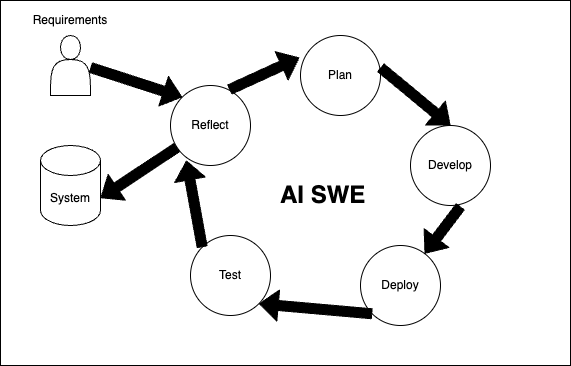

The diagram above was exported from draw.io. Its source (the exported page's mxGraphModel, read from the mxfile embedded in the PNG):
<mxGraphModel dx="1404" dy="554" grid="1" gridSize="10" guides="1" tooltips="1" connect="1" arrows="1" fold="1" page="1" pageScale="1" pageWidth="827" pageHeight="1169" math="0" shadow="0">
  <root>
    <mxCell id="0" />
    <mxCell id="1" parent="0" />
    <mxCell id="21" value="" style="rounded=0;whiteSpace=wrap;html=1;" parent="1" vertex="1">
      <mxGeometry x="-100" y="35" width="570" height="365" as="geometry" />
    </mxCell>
    <mxCell id="3" value="Plan" style="ellipse;whiteSpace=wrap;html=1;aspect=fixed;" parent="1" vertex="1">
      <mxGeometry x="200" y="70" width="80" height="80" as="geometry" />
    </mxCell>
    <mxCell id="4" value="Develop" style="ellipse;whiteSpace=wrap;html=1;aspect=fixed;" parent="1" vertex="1">
      <mxGeometry x="310" y="160" width="80" height="80" as="geometry" />
    </mxCell>
    <mxCell id="5" value="Deploy" style="ellipse;whiteSpace=wrap;html=1;aspect=fixed;" parent="1" vertex="1">
      <mxGeometry x="260" y="280" width="80" height="80" as="geometry" />
    </mxCell>
    <mxCell id="6" value="Test" style="ellipse;whiteSpace=wrap;html=1;aspect=fixed;" parent="1" vertex="1">
      <mxGeometry x="90" y="270" width="80" height="80" as="geometry" />
    </mxCell>
    <mxCell id="7" value="Reflect" style="ellipse;whiteSpace=wrap;html=1;aspect=fixed;" parent="1" vertex="1">
      <mxGeometry x="70" y="120" width="80" height="80" as="geometry" />
    </mxCell>
    <mxCell id="8" value="" style="shape=flexArrow;endArrow=classic;html=1;entryX=-0.014;entryY=0.277;entryDx=0;entryDy=0;entryPerimeter=0;exitX=0.736;exitY=0.052;exitDx=0;exitDy=0;exitPerimeter=0;fillColor=#FFFFF;" parent="1" source="7" target="3" edge="1">
      <mxGeometry width="50" height="50" relative="1" as="geometry">
        <mxPoint x="140" y="135" as="sourcePoint" />
        <mxPoint x="190" y="85" as="targetPoint" />
      </mxGeometry>
    </mxCell>
    <mxCell id="9" value="" style="shape=flexArrow;endArrow=classic;html=1;entryX=0.5;entryY=0;entryDx=0;entryDy=0;exitX=0.736;exitY=0.052;exitDx=0;exitDy=0;exitPerimeter=0;fillColor=#FFFFF;" parent="1" target="4" edge="1">
      <mxGeometry width="50" height="50" relative="1" as="geometry">
        <mxPoint x="280" y="102.00000000000003" as="sourcePoint" />
        <mxPoint x="350" y="70.00000000000003" as="targetPoint" />
      </mxGeometry>
    </mxCell>
    <mxCell id="10" value="" style="shape=flexArrow;endArrow=classic;html=1;exitX=0.736;exitY=0.052;exitDx=0;exitDy=0;exitPerimeter=0;fillColor=#FFFFF;" parent="1" target="5" edge="1">
      <mxGeometry width="50" height="50" relative="1" as="geometry">
        <mxPoint x="360" y="241.00000000000003" as="sourcePoint" />
        <mxPoint x="430" y="209.00000000000003" as="targetPoint" />
      </mxGeometry>
    </mxCell>
    <mxCell id="11" value="" style="shape=flexArrow;endArrow=classic;html=1;entryX=1;entryY=1;entryDx=0;entryDy=0;exitX=0;exitY=1;exitDx=0;exitDy=0;fillColor=#FFFFF;" parent="1" source="5" target="6" edge="1">
      <mxGeometry width="50" height="50" relative="1" as="geometry">
        <mxPoint x="158.88" y="154.16000000000003" as="sourcePoint" />
        <mxPoint x="228.88" y="122.16000000000003" as="targetPoint" />
      </mxGeometry>
    </mxCell>
    <mxCell id="12" value="" style="shape=flexArrow;endArrow=classic;html=1;exitX=0;exitY=0;exitDx=0;exitDy=0;fillColor=#FFFFF;entryX=0.199;entryY=0.938;entryDx=0;entryDy=0;entryPerimeter=0;" parent="1" source="6" target="7" edge="1">
      <mxGeometry width="50" height="50" relative="1" as="geometry">
        <mxPoint x="168.88" y="164.16000000000003" as="sourcePoint" />
        <mxPoint x="60" y="190" as="targetPoint" />
      </mxGeometry>
    </mxCell>
    <mxCell id="14" value="" style="shape=actor;whiteSpace=wrap;html=1;" parent="1" vertex="1">
      <mxGeometry x="-50" y="70" width="40" height="60" as="geometry" />
    </mxCell>
    <mxCell id="16" value="" style="shape=flexArrow;endArrow=classic;html=1;entryX=0;entryY=0;entryDx=0;entryDy=0;exitX=0.736;exitY=0.052;exitDx=0;exitDy=0;exitPerimeter=0;fillColor=#FFFFF;" parent="1" target="7" edge="1">
      <mxGeometry width="50" height="50" relative="1" as="geometry">
        <mxPoint x="-9.999999999999886" y="102.00000000000003" as="sourcePoint" />
        <mxPoint x="60.000000000000114" y="70.00000000000003" as="targetPoint" />
      </mxGeometry>
    </mxCell>
    <mxCell id="17" value="Requirements" style="text;html=1;strokeColor=none;fillColor=none;align=center;verticalAlign=middle;whiteSpace=wrap;rounded=0;" parent="1" vertex="1">
      <mxGeometry x="-60" y="40" width="60" height="30" as="geometry" />
    </mxCell>
    <mxCell id="18" value="&lt;h1&gt;AI SWE&lt;/h1&gt;" style="text;html=1;strokeColor=none;fillColor=none;spacing=5;spacingTop=-20;whiteSpace=wrap;overflow=hidden;rounded=0;" parent="1" vertex="1">
      <mxGeometry x="175" y="210" width="95" height="40" as="geometry" />
    </mxCell>
    <mxCell id="19" value="" style="shape=flexArrow;endArrow=classic;html=1;fillColor=#FFFFF;entryX=1;entryY=0;entryDx=0;entryDy=52.5;entryPerimeter=0;" parent="1" source="7" target="20" edge="1">
      <mxGeometry width="50" height="50" relative="1" as="geometry">
        <mxPoint x="-90" y="490" as="sourcePoint" />
        <mxPoint x="20" y="320" as="targetPoint" />
      </mxGeometry>
    </mxCell>
    <mxCell id="20" value="System" style="shape=cylinder3;whiteSpace=wrap;html=1;boundedLbl=1;backgroundOutline=1;size=15;" parent="1" vertex="1">
      <mxGeometry x="-60" y="180" width="60" height="80" as="geometry" />
    </mxCell>
  </root>
</mxGraphModel>